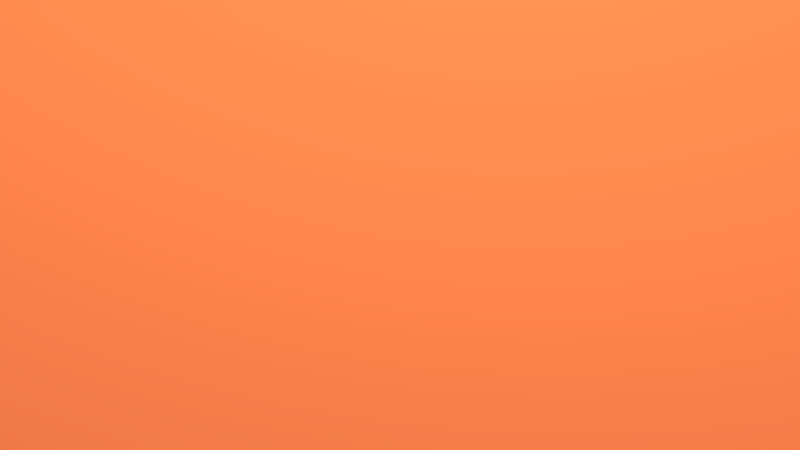 # Source: scene5.blend  (saved by Blender 2.72.0; exported with 4.5.12 LTS)
import bpy
from mathutils import Matrix  # noqa: F401  (used for matrix-valued properties, if any)

bpy.ops.wm.read_factory_settings(use_empty=True)
scene = bpy.context.scene
scene.name = 'Scene'

# ---- collections
col_collection_1 = bpy.data.collections.new('Collection 1'); scene.collection.children.link(col_collection_1)
col_landscape_rocks = bpy.data.collections.new('Landscape+Rocks')  # instanced only; not linked into the scene
col_rovercomplete = bpy.data.collections.new('RoverComplete')  # instanced only; not linked into the scene

# ---- world
world_world_002 = bpy.data.worlds.new('World.002'); scene.world = world_world_002
world_world_002.use_nodes = True; world_world_002.node_tree.nodes.clear()
_N = world_world_002.node_tree.nodes; _L = world_world_002.node_tree.links
n0 = _N.new('ShaderNodeOutputWorld'); n0.name = 'World Output'; n0.location = (300, 300)
n1 = _N.new('ShaderNodeBackground'); n1.name = 'Background'; n1.location = (10, 300)
n1.inputs[1].default_value = 29.9
n2 = _N.new('ShaderNodeTexSky'); n2.name = 'Sky Texture'; n2.location = (-209, 372)
n2.sky_type = 'HOSEK_WILKIE'
n2.sun_direction = (-0.01491, 0.9844, -0.1754)
n2.turbidity = 1.0
n2.ground_albedo = 1.0
n2.sun_elevation = 1.571
n3 = _N.new('ShaderNodeVolumeScatter'); n3.name = 'Volume Scatter'; n3.location = (110, 300)
n3.width = 140
n3.inputs[1].default_value = 0.0
n3.inputs[2].default_value = 1.0
_L.new(n1.outputs[0], n0.inputs[0])
_L.new(n2.outputs[0], n1.inputs[0])
n0.is_active_output = True
world_world_002.use_sun_shadow = False
world_world_002.sun_shadow_jitter_overblur = 0.0
world_world_002.cycles.sampling_method = 'MANUAL'
world_world_002.cycles.sample_map_resolution = 256

# ---- cameras
cam_camera = bpy.data.cameras.new('Camera')
cam_camera.clip_end = 100.0
cam_camera.lens = 35.0
cam_camera.sensor_width = 32.0
cam_camera.sensor_height = 18.0
cam_camera.ortho_scale = 7.314
cam_camera.show_composition_thirds = True
cam_camera.dof.focus_distance = 0.0

# ---- lights
light_sun = bpy.data.lights.new('Sun', 'SUN')
light_sun.color = (1.0, 0.5152, 0.04451)
light_sun.transmission_factor = 0.0
light_sun.angle = 0.1993
light_sun.energy = 4.0
light_sun.shadow_buffer_clip_start = 0.5
light_sun.shadow_soft_size = 0.1
light_sun.shadow_cascade_max_distance = 1000.0
light_sun.cycles.use_multiple_importance_sampling = False

# ---- objects
ob_sun = bpy.data.objects.new('Sun', light_sun)
ob_landscape_rocks = bpy.data.objects.new('Landscape+Rocks', None)
ob_rovercomplete = bpy.data.objects.new('RoverComplete', None)
ob_camera = bpy.data.objects.new('Camera', cam_camera)

# ---- transforms, parenting, visibility, modifiers, constraints
ob_sun.location = (3.989, 84.12, 106.9)
ob_sun.rotation_euler = (-0.2586, -0.0, 0.0)
ob_sun.lineart.crease_threshold = 0.0
ob_landscape_rocks.location = (0.0, 0.0, 0.0)
ob_landscape_rocks.empty_image_offset = (0.0, 0.0)
ob_landscape_rocks.show_instancer_for_render = False
ob_landscape_rocks.instance_type = 'COLLECTION'
ob_landscape_rocks.lineart.crease_threshold = 0.0
ob_rovercomplete.location = (7.727, 35.1, 0.7368)
ob_rovercomplete.rotation_euler = (0.0007648, -0.01455, -0.4315)
ob_rovercomplete.scale = (0.8558, 0.8558, 0.8558)
ob_rovercomplete.empty_image_offset = (0.0, 0.0)
ob_rovercomplete.show_instancer_for_render = False
ob_rovercomplete.instance_type = 'COLLECTION'
ob_rovercomplete.lineart.crease_threshold = 0.0
ob_camera.location = (1.526, 50.72, 19.58)
ob_camera.rotation_euler = (0.7817, -2.185e-06, -3.024)
ob_camera.scale = (1.0, 1.0, 1.0)
ob_camera.lock_rotations_4d = False
ob_camera.empty_display_type = 'ARROWS'
ob_camera.color = (0.0, 0.0, 0.0, 0.0)
ob_camera.display_type = 'WIRE'
ob_camera.lineart.crease_threshold = 0.0
ob_landscape_rocks.instance_collection = col_landscape_rocks
ob_rovercomplete.instance_collection = col_rovercomplete

# ---- collection membership
col_collection_1.objects.link(ob_sun)
col_collection_1.objects.link(ob_landscape_rocks)
col_collection_1.objects.link(ob_rovercomplete)
col_collection_1.objects.link(ob_camera)

# ---- scene / render settings (as saved in the file)
scene.camera = ob_camera
scene.frame_start = 1; scene.frame_end = 250; scene.frame_set(1)
scene.render.engine = 'CYCLES'
scene.render.dither_intensity = 0.0
scene.render.use_border = True
scene.cycles.use_denoising = False
scene.cycles.samples = 20
scene.cycles.sampling_pattern = 'TABULATED_SOBOL'
scene.cycles.light_sampling_threshold = 0.0
scene.cycles.use_adaptive_sampling = False
scene.cycles.use_light_tree = False
scene.cycles.blur_glossy = 0.0
scene.cycles.pixel_filter_type = 'GAUSSIAN'
scene.cycles.sample_clamp_indirect = 0.0
scene.view_settings.view_transform = 'Standard'
bpy.context.view_layer.update()
